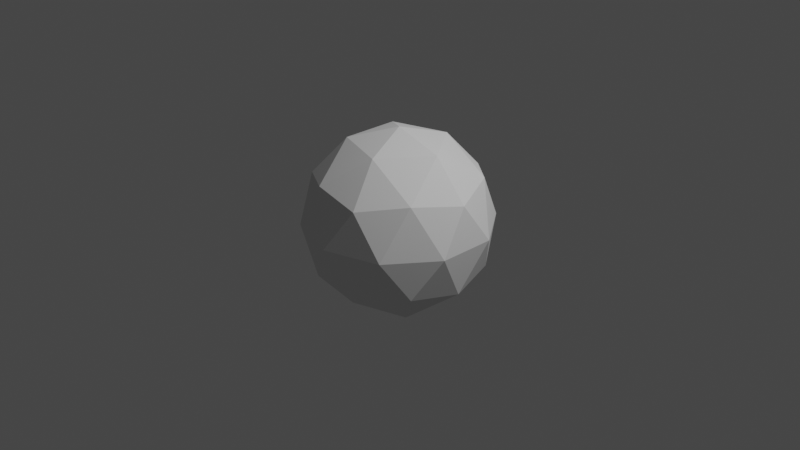 # Source: world-debug.blend  (saved by Blender 3.1.7; exported with 4.5.12 LTS)
import bpy
from mathutils import Matrix  # noqa: F401  (used for matrix-valued properties, if any)

bpy.ops.wm.read_factory_settings(use_empty=True)
scene = bpy.context.scene
scene.name = 'Scene'

# ---- collections
col_collection = bpy.data.collections.new('Collection'); scene.collection.children.link(col_collection)

# ---- world
world_world = bpy.data.worlds.new('World'); scene.world = world_world
world_world.use_nodes = True; world_world.node_tree.nodes.clear()
_N = world_world.node_tree.nodes; _L = world_world.node_tree.links
n0 = _N.new('ShaderNodeOutputWorld'); n0.name = 'World Output'; n0.location = (300, 300)
n1 = _N.new('ShaderNodeBackground'); n1.name = 'Background'; n1.location = (10, 300)
n1.inputs[0].default_value = (0.05088, 0.05088, 0.05088, 1.0)
_L.new(n1.outputs[0], n0.inputs[0])
n0.is_active_output = True
world_world.color = (0.05088, 0.05088, 0.05088)
world_world.use_sun_shadow = False
world_world.sun_shadow_jitter_overblur = 0.0

# ---- cameras
cam_camera = bpy.data.cameras.new('Camera')
cam_camera.clip_end = 100.0
cam_camera.ortho_scale = 7.314

# ---- lights
light_light = bpy.data.lights.new('Light', 'POINT')
light_light.transmission_factor = 0.0
light_light.energy = 1000.0
light_light.shadow_soft_size = 0.1
light_light.shadow_maximum_resolution = 0.006
light_light.use_absolute_resolution = True

# ---- meshes
me_icosphere = bpy.data.meshes.new('Icosphere')
me_icosphere.from_pydata([(0.0, 0.0, -1.0), (0.7236, -0.5257, -0.4472), (-0.2764, -0.8506, -0.4472), (-0.8944, 0.0, -0.4472), (-0.2764, 0.8506, -0.4472), (0.7236, 0.5257, -0.4472), (0.2764, -0.8506, 0.4472), (-0.7236, -0.5257, 0.4472), (-0.7236, 0.5257, 0.4472), (0.2764, 0.8506, 0.4472), (0.8944, 0.0, 0.4472), (0.0, 0.0, 1.0), (-0.1625, -0.5, -0.8507), (0.4253, -0.309, -0.8507), (0.2629, -0.809, -0.5257), (0.8506, 0.0, -0.5257), (0.4253, 0.309, -0.8507), (-0.5257, 0.0, -0.8507), (-0.6882, -0.5, -0.5257), (-0.1625, 0.5, -0.8507), (-0.6882, 0.5, -0.5257), (0.2629, 0.809, -0.5257), (0.9511, -0.309, 0.0), (0.9511, 0.309, 0.0), (0.0, -1.0, 0.0), (0.5878, -0.809, 0.0), (-0.9511, -0.309, 0.0), (-0.5878, -0.809, 0.0), (-0.5878, 0.809, 0.0), (-0.9511, 0.309, 0.0), (0.5878, 0.809, 0.0), (0.0, 1.0, 0.0), (0.6882, -0.5, 0.5257), (-0.2629, -0.809, 0.5257), (-0.8506, 0.0, 0.5257), (-0.2629, 0.809, 0.5257), (0.6882, 0.5, 0.5257), (0.1625, -0.5, 0.8507), (0.5257, 0.0, 0.8507), (-0.4253, -0.309, 0.8507), (-0.4253, 0.309, 0.8507), (0.1625, 0.5, 0.8507)], [], [(0, 13, 12), (1, 13, 15), (0, 12, 17), (0, 17, 19), (0, 19, 16), (1, 15, 22), (2, 14, 24), (3, 18, 26), (4, 20, 28), (5, 21, 30), (1, 22, 25), (2, 24, 27), (3, 26, 29), (4, 28, 31), (5, 30, 23), (6, 32, 37), (7, 33, 39), (8, 34, 40), (9, 35, 41), (10, 36, 38), (38, 41, 11), (38, 36, 41), (36, 9, 41), (41, 40, 11), (41, 35, 40), (35, 8, 40), (40, 39, 11), (40, 34, 39), (34, 7, 39), (39, 37, 11), (39, 33, 37), (33, 6, 37), (37, 38, 11), (37, 32, 38), (32, 10, 38), (23, 36, 10), (23, 30, 36), (30, 9, 36), (31, 35, 9), (31, 28, 35), (28, 8, 35), (29, 34, 8), (29, 26, 34), (26, 7, 34), (27, 33, 7), (27, 24, 33), (24, 6, 33), (25, 32, 6), (25, 22, 32), (22, 10, 32), (30, 31, 9), (30, 21, 31), (21, 4, 31), (28, 29, 8), (28, 20, 29), (20, 3, 29), (26, 27, 7), (26, 18, 27), (18, 2, 27), (24, 25, 6), (24, 14, 25), (14, 1, 25), (22, 23, 10), (22, 15, 23), (15, 5, 23), (16, 21, 5), (16, 19, 21), (19, 4, 21), (19, 20, 4), (19, 17, 20), (17, 3, 20), (17, 18, 3), (17, 12, 18), (12, 2, 18), (15, 16, 5), (15, 13, 16), (13, 0, 16), (12, 14, 2), (12, 13, 14), (13, 1, 14)])
_uv = me_icosphere.uv_layers.new(name='UVMap')
_uv.uv.foreach_set('vector', [0.1818, 0.0, 0.2273, 0.07873, 0.1364, 0.07873, 0.2727, 0.1575, 0.3182, 0.07873, 0.3636, 0.1575, 0.9091, 0.0, 0.9545, 0.07873, 0.8636, 0.07873, 0.7273, 0.0, 0.7727, 0.07873, 0.6818, 0.07873, 0.5455, 0.0, 0.5909, 0.07873, 0.5, 0.07873, 0.2727, 0.1575, 0.3636, 0.1575, 0.3182, 0.2362, 0.09091, 0.1575, 0.1818, 0.1575, 0.1364, 0.2362, 0.8182, 0.1575, 0.9091, 0.1575, 0.8636, 0.2362, 0.6364, 0.1575, 0.7273, 0.1575, 0.6818, 0.2362, 0.4545, 0.1575, 0.5455, 0.1575, 0.5, 0.2362, 0.2727, 0.1575, 0.3182, 0.2362, 0.2273, 0.2362, 0.09091, 0.1575, 0.1364, 0.2362, 0.04546, 0.2362, 0.8182, 0.1575, 0.8636, 0.2362, 0.7727, 0.2362, 0.6364, 0.1575, 0.6818, 0.2362, 0.5909, 0.2362, 0.4545, 0.1575, 0.5, 0.2362, 0.4091, 0.2362, 0.1818, 0.3149, 0.2727, 0.3149, 0.2273, 0.3937, 0.0, 0.3149, 0.09091, 0.3149, 0.04546, 0.3937, 0.7273, 0.3149, 0.8182, 0.3149, 0.7727, 0.3937, 0.5455, 0.3149, 0.6364, 0.3149, 0.5909, 0.3937, 0.3636, 0.3149, 0.4545, 0.3149, 0.4091, 0.3937, 0.4091, 0.3937, 0.5, 0.3937, 0.4545, 0.4724, 0.4091, 0.3937, 0.4545, 0.3149, 0.5, 0.3937, 0.4545, 0.3149, 0.5455, 0.3149, 0.5, 0.3937, 0.5909, 0.3937, 0.6818, 0.3937, 0.6364, 0.4724, 0.5909, 0.3937, 0.6364, 0.3149, 0.6818, 0.3937, 0.6364, 0.3149, 0.7273, 0.3149, 0.6818, 0.3937, 0.7727, 0.3937, 0.8636, 0.3937, 0.8182, 0.4724, 0.7727, 0.3937, 0.8182, 0.3149, 0.8636, 0.3937, 0.8182, 0.3149, 0.9091, 0.3149, 0.8636, 0.3937, 0.04546, 0.3937, 0.1364, 0.3937, 0.09091, 0.4724, 0.04546, 0.3937, 0.09091, 0.3149, 0.1364, 0.3937, 0.09091, 0.3149, 0.1818, 0.3149, 0.1364, 0.3937, 0.2273, 0.3937, 0.3182, 0.3937, 0.2727, 0.4724, 0.2273, 0.3937, 0.2727, 0.3149, 0.3182, 0.3937, 0.2727, 0.3149, 0.3636, 0.3149, 0.3182, 0.3937, 0.4091, 0.2362, 0.4545, 0.3149, 0.3636, 0.3149, 0.4091, 0.2362, 0.5, 0.2362, 0.4545, 0.3149, 0.5, 0.2362, 0.5455, 0.3149, 0.4545, 0.3149, 0.5909, 0.2362, 0.6364, 0.3149, 0.5455, 0.3149, 0.5909, 0.2362, 0.6818, 0.2362, 0.6364, 0.3149, 0.6818, 0.2362, 0.7273, 0.3149, 0.6364, 0.3149, 0.7727, 0.2362, 0.8182, 0.3149, 0.7273, 0.3149, 0.7727, 0.2362, 0.8636, 0.2362, 0.8182, 0.3149, 0.8636, 0.2362, 0.9091, 0.3149, 0.8182, 0.3149, 0.04546, 0.2362, 0.09091, 0.3149, 0.0, 0.3149, 0.04546, 0.2362, 0.1364, 0.2362, 0.09091, 0.3149, 0.1364, 0.2362, 0.1818, 0.3149, 0.09091, 0.3149, 0.2273, 0.2362, 0.2727, 0.3149, 0.1818, 0.3149, 0.2273, 0.2362, 0.3182, 0.2362, 0.2727, 0.3149, 0.3182, 0.2362, 0.3636, 0.3149, 0.2727, 0.3149, 0.5, 0.2362, 0.5909, 0.2362, 0.5455, 0.3149, 0.5, 0.2362, 0.5455, 0.1575, 0.5909, 0.2362, 0.5455, 0.1575, 0.6364, 0.1575, 0.5909, 0.2362, 0.6818, 0.2362, 0.7727, 0.2362, 0.7273, 0.3149, 0.6818, 0.2362, 0.7273, 0.1575, 0.7727, 0.2362, 0.7273, 0.1575, 0.8182, 0.1575, 0.7727, 0.2362, 0.8636, 0.2362, 0.9545, 0.2362, 0.9091, 0.3149, 0.8636, 0.2362, 0.9091, 0.1575, 0.9545, 0.2362, 0.9091, 0.1575, 1.0, 0.1575, 0.9545, 0.2362, 0.1364, 0.2362, 0.2273, 0.2362, 0.1818, 0.3149, 0.1364, 0.2362, 0.1818, 0.1575, 0.2273, 0.2362, 0.1818, 0.1575, 0.2727, 0.1575, 0.2273, 0.2362, 0.3182, 0.2362, 0.4091, 0.2362, 0.3636, 0.3149, 0.3182, 0.2362, 0.3636, 0.1575, 0.4091, 0.2362, 0.3636, 0.1575, 0.4545, 0.1575, 0.4091, 0.2362, 0.5, 0.07873, 0.5455, 0.1575, 0.4545, 0.1575, 0.5, 0.07873, 0.5909, 0.07873, 0.5455, 0.1575, 0.5909, 0.07873, 0.6364, 0.1575, 0.5455, 0.1575, 0.6818, 0.07873, 0.7273, 0.1575, 0.6364, 0.1575, 0.6818, 0.07873, 0.7727, 0.07873, 0.7273, 0.1575, 0.7727, 0.07873, 0.8182, 0.1575, 0.7273, 0.1575, 0.8636, 0.07873, 0.9091, 0.1575, 0.8182, 0.1575, 0.8636, 0.07873, 0.9545, 0.07873, 0.9091, 0.1575, 0.9545, 0.07873, 1.0, 0.1575, 0.9091, 0.1575, 0.3636, 0.1575, 0.4091, 0.07873, 0.4545, 0.1575, 0.3636, 0.1575, 0.3182, 0.07873, 0.4091, 0.07873, 0.3182, 0.07873, 0.3636, 0.0, 0.4091, 0.07873, 0.1364, 0.07873, 0.1818, 0.1575, 0.09091, 0.1575, 0.1364, 0.07873, 0.2273, 0.07873, 0.1818, 0.1575, 0.2273, 0.07873, 0.2727, 0.1575, 0.1818, 0.1575])
me_icosphere.use_remesh_fix_poles = True
me_icosphere.use_remesh_preserve_attributes = False
me_icosphere.update()

# ---- objects
ob_light = bpy.data.objects.new('Light', light_light)
ob_camera = bpy.data.objects.new('Camera', cam_camera)
ob_icosphere = bpy.data.objects.new('Icosphere', me_icosphere)

# ---- transforms, parenting, visibility, modifiers, constraints
ob_light.location = (4.076, 1.005, 5.904)
ob_light.rotation_euler = (0.6503, 0.05522, 1.866)
ob_light.lock_rotations_4d = False
ob_light.empty_display_type = 'ARROWS'
ob_light.color = (0.0, 0.0, 0.0, 0.0)
ob_light.lineart.crease_threshold = 0.0
ob_camera.location = (7.359, -6.926, 4.958)
ob_camera.rotation_euler = (1.109, 0.0, 0.8149)
ob_camera.lock_rotations_4d = False
ob_camera.empty_display_type = 'ARROWS'
ob_camera.color = (0.0, 0.0, 0.0, 0.0)
ob_camera.display_type = 'WIRE'
ob_camera.lineart.crease_threshold = 0.0
ob_icosphere.location = (0.0, 0.0, 0.0)

# ---- collection membership
col_collection.objects.link(ob_light)
col_collection.objects.link(ob_camera)
col_collection.objects.link(ob_icosphere)

# ---- scene / render settings (as saved in the file)
scene.camera = ob_camera
scene.frame_start = 1; scene.frame_end = 250; scene.frame_set(1)
scene.render.engine = 'BLENDER_EEVEE_NEXT'
scene.cycles.sampling_pattern = 'TABULATED_SOBOL'
scene.cycles.use_light_tree = False
scene.view_settings.view_transform = 'Filmic'
bpy.context.view_layer.update()
